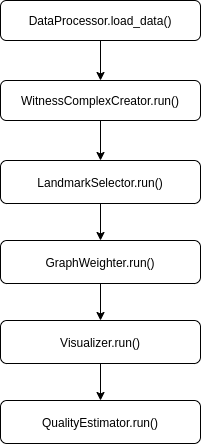

The diagram above was exported from draw.io. Its source (the exported page's mxGraphModel, read from the mxfile embedded in the PNG):
<mxGraphModel dx="1422" dy="719" grid="1" gridSize="10" guides="1" tooltips="1" connect="1" arrows="1" fold="1" page="1" pageScale="1" pageWidth="827" pageHeight="1169" math="0" shadow="0">
  <root>
    <mxCell id="WIyWlLk6GJQsqaUBKTNV-0" />
    <mxCell id="WIyWlLk6GJQsqaUBKTNV-1" parent="WIyWlLk6GJQsqaUBKTNV-0" />
    <mxCell id="WIyWlLk6GJQsqaUBKTNV-3" value="DataProcessor.load_data()" style="rounded=1;whiteSpace=wrap;html=1;fontSize=12;glass=0;strokeWidth=1;shadow=0;" parent="WIyWlLk6GJQsqaUBKTNV-1" vertex="1">
      <mxGeometry x="160" y="80" width="200" height="40" as="geometry" />
    </mxCell>
    <mxCell id="o87OrQBDA3BL6K7Fyo-j-1" value="" style="edgeStyle=orthogonalEdgeStyle;rounded=0;orthogonalLoop=1;jettySize=auto;html=1;" parent="WIyWlLk6GJQsqaUBKTNV-1" source="WIyWlLk6GJQsqaUBKTNV-7" target="WIyWlLk6GJQsqaUBKTNV-12" edge="1">
      <mxGeometry relative="1" as="geometry" />
    </mxCell>
    <mxCell id="WIyWlLk6GJQsqaUBKTNV-7" value="WitnessComplexCreator.run()" style="rounded=1;whiteSpace=wrap;html=1;fontSize=12;glass=0;strokeWidth=1;shadow=0;" parent="WIyWlLk6GJQsqaUBKTNV-1" vertex="1">
      <mxGeometry x="160" y="160" width="200" height="40" as="geometry" />
    </mxCell>
    <mxCell id="o87OrQBDA3BL6K7Fyo-j-5" value="" style="edgeStyle=orthogonalEdgeStyle;rounded=0;orthogonalLoop=1;jettySize=auto;html=1;" parent="WIyWlLk6GJQsqaUBKTNV-1" source="WIyWlLk6GJQsqaUBKTNV-12" target="o87OrQBDA3BL6K7Fyo-j-4" edge="1">
      <mxGeometry relative="1" as="geometry" />
    </mxCell>
    <mxCell id="WIyWlLk6GJQsqaUBKTNV-12" value="LandmarkSelector.run()" style="rounded=1;whiteSpace=wrap;html=1;fontSize=12;glass=0;strokeWidth=1;shadow=0;" parent="WIyWlLk6GJQsqaUBKTNV-1" vertex="1">
      <mxGeometry x="160" y="240" width="200" height="43" as="geometry" />
    </mxCell>
    <mxCell id="o87OrQBDA3BL6K7Fyo-j-7" value="" style="edgeStyle=orthogonalEdgeStyle;rounded=0;orthogonalLoop=1;jettySize=auto;html=1;" parent="WIyWlLk6GJQsqaUBKTNV-1" source="o87OrQBDA3BL6K7Fyo-j-4" target="o87OrQBDA3BL6K7Fyo-j-6" edge="1">
      <mxGeometry relative="1" as="geometry" />
    </mxCell>
    <mxCell id="o87OrQBDA3BL6K7Fyo-j-4" value="GraphWeighter.run()" style="rounded=1;whiteSpace=wrap;html=1;fontSize=12;glass=0;strokeWidth=1;shadow=0;" parent="WIyWlLk6GJQsqaUBKTNV-1" vertex="1">
      <mxGeometry x="160" y="320" width="200" height="43" as="geometry" />
    </mxCell>
    <mxCell id="aqOyWF2SW_OcTSEJ4OPI-1" value="" style="edgeStyle=orthogonalEdgeStyle;rounded=0;orthogonalLoop=1;jettySize=auto;html=1;" edge="1" parent="WIyWlLk6GJQsqaUBKTNV-1" source="o87OrQBDA3BL6K7Fyo-j-6" target="aqOyWF2SW_OcTSEJ4OPI-0">
      <mxGeometry relative="1" as="geometry" />
    </mxCell>
    <mxCell id="o87OrQBDA3BL6K7Fyo-j-6" value="Visualizer.run()" style="rounded=1;whiteSpace=wrap;html=1;fontSize=12;glass=0;strokeWidth=1;shadow=0;" parent="WIyWlLk6GJQsqaUBKTNV-1" vertex="1">
      <mxGeometry x="160" y="400" width="200" height="43" as="geometry" />
    </mxCell>
    <mxCell id="aqOyWF2SW_OcTSEJ4OPI-0" value="QualityEstimator.run()" style="rounded=1;whiteSpace=wrap;html=1;fontSize=12;glass=0;strokeWidth=1;shadow=0;" vertex="1" parent="WIyWlLk6GJQsqaUBKTNV-1">
      <mxGeometry x="160" y="480" width="200" height="43" as="geometry" />
    </mxCell>
    <mxCell id="o87OrQBDA3BL6K7Fyo-j-8" value="" style="endArrow=classic;html=1;strokeColor=#000000;exitX=0.5;exitY=1;exitDx=0;exitDy=0;" parent="WIyWlLk6GJQsqaUBKTNV-1" source="WIyWlLk6GJQsqaUBKTNV-3" target="WIyWlLk6GJQsqaUBKTNV-7" edge="1">
      <mxGeometry width="50" height="50" relative="1" as="geometry">
        <mxPoint x="240" y="120" as="sourcePoint" />
        <mxPoint x="640" y="110" as="targetPoint" />
      </mxGeometry>
    </mxCell>
  </root>
</mxGraphModel>